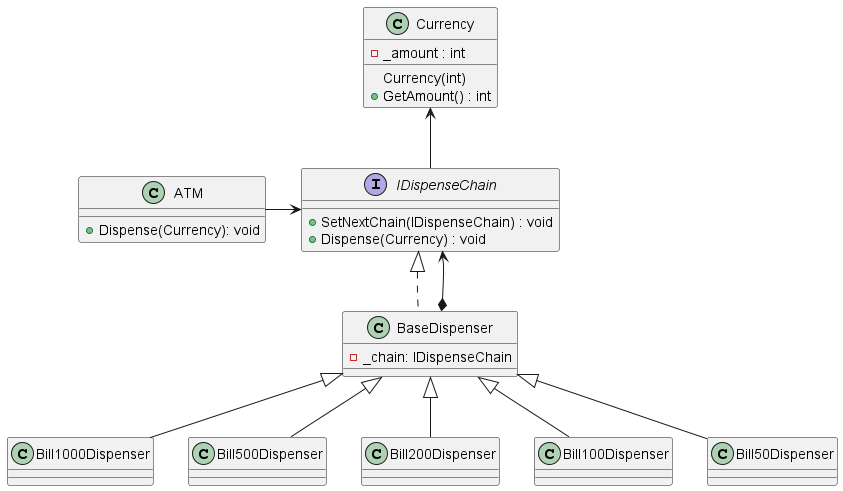

The diagram above was rendered by PlantUML. Its source (embedded in the PNG):
@startuml

Class Bill1000Dispenser
{
}
Class Bill500Dispenser
{
}
Class Bill200Dispenser
{ 
}
Class Bill100Dispenser
{
}
Class Bill50Dispenser
{
}

Class BaseDispenser
{
    - _chain: IDispenseChain
}

interface IDispenseChain
{
 + SetNextChain(IDispenseChain) : void
 + Dispense(Currency) : void
}

class ATM 
{
    + Dispense(Currency): void
}
class Currency
{
    - _amount : int
    Currency(int) 
    + GetAmount() : int
}

IDispenseChain <|.d. BaseDispenser
BaseDispenser *-u-> IDispenseChain

Bill1000Dispenser -u-|> BaseDispenser
Bill500Dispenser -u-|> BaseDispenser
Bill200Dispenser -u-|> BaseDispenser
Bill100Dispenser -u-|> BaseDispenser
Bill50Dispenser -u-|> BaseDispenser

Currency <-- IDispenseChain

ATM -r-> IDispenseChain

@enduml